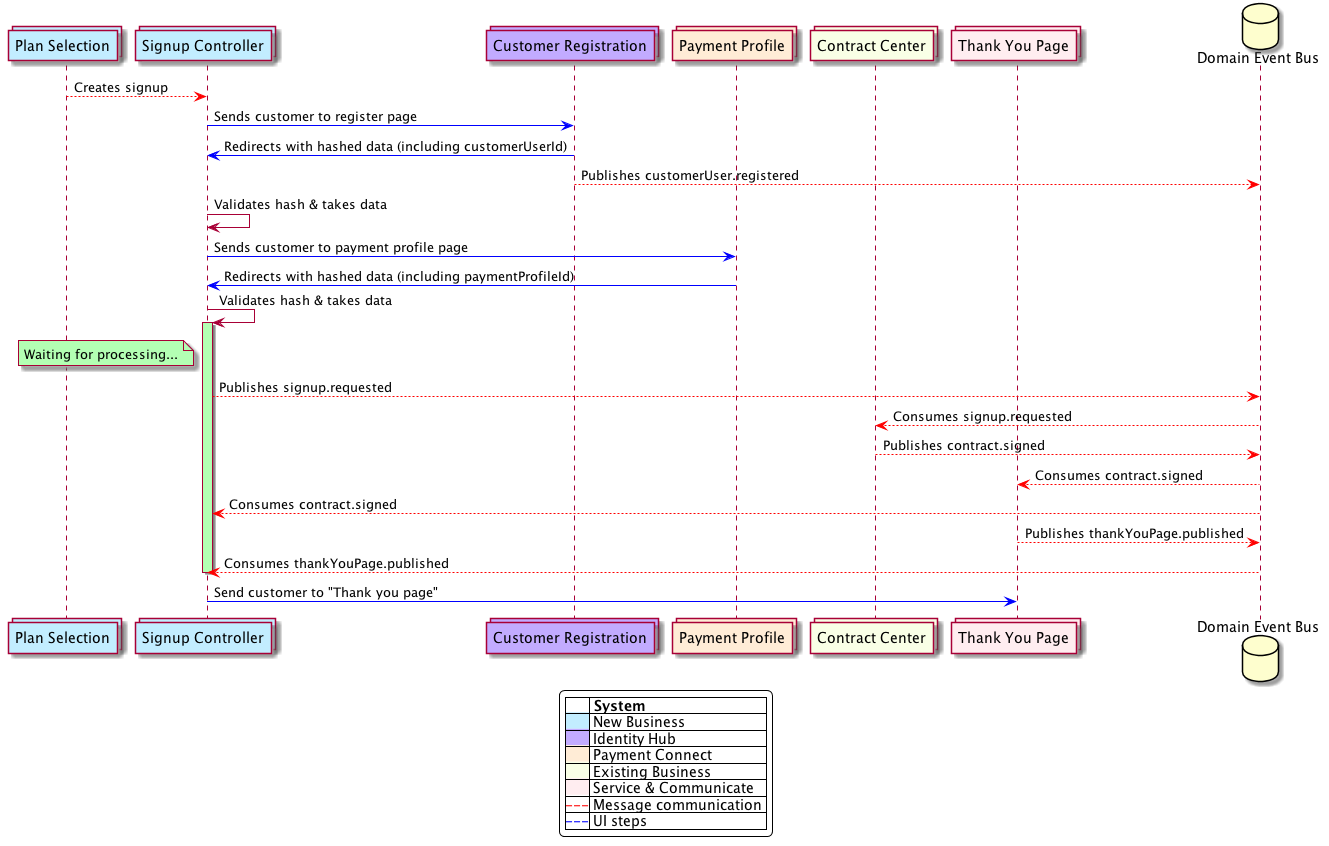

The diagram above was rendered by PlantUML. Its source (embedded in the PNG):
@startuml

collections "Plan Selection" as PlanSelection #C2EDFF
collections "Signup Controller" as SignupController #C2EDFF
collections "Customer Registration" as CustomerRegistration #C2ABFF
collections "Payment Profile" as PaymentProfile #FFECD6
collections "Contract Center" as ContractCenter #F9FFE6
collections "Thank You Page" as ThankYouPage #FFEDF0
database "Domain Event Bus" as DomainEventBus

PlanSelection--[#ff0000]>SignupController : Creates signup
SignupController-[#0000FF]>CustomerRegistration : Sends customer to register page
CustomerRegistration-[#0000FF]>SignupController : Redirects with hashed data (including customerUserId)
CustomerRegistration--[#ff0000]>DomainEventBus : Publishes customerUser.registered
SignupController->SignupController : Validates hash & takes data
SignupController-[#0000FF]>PaymentProfile : Sends customer to payment profile page
PaymentProfile-[#0000FF]>SignupController : Redirects with hashed data (including paymentProfileId)
SignupController->SignupController : Validates hash & takes data
activate SignupController #b3ffb3
note left of SignupController #b3ffb3
    Waiting for processing...
end note
SignupController--[#ff0000]>DomainEventBus : Publishes signup.requested
' SignupController-[#0000FF]>SignupController : Customer waits
DomainEventBus--[#ff0000]>ContractCenter : Consumes signup.requested
ContractCenter--[#ff0000]>DomainEventBus : Publishes contract.signed
DomainEventBus--[#ff0000]>ThankYouPage : Consumes contract.signed
DomainEventBus--[#ff0000]>SignupController : Consumes contract.signed
ThankYouPage--[#ff0000]>DomainEventBus : Publishes thankYouPage.published
DomainEventBus--[#ff0000]>SignupController : Consumes thankYouPage.published
deactivate SignupController
SignupController-[#0000FF]>ThankYouPage : Send customer to "Thank you page"

skinparam legendBackgroundColor #ffffff
legend
|= |= System |
|<back:#C2EDFF>      </back>| New Business |
|<back:#C2ABFF>      </back>| Identity Hub |
|<back:#FFECD6>      </back>| Payment Connect |
|<back:#F9FFE6>      </back>| Existing Business |
|<back:#FFEDF0>      </back>| Service & Communicate |
|<color:#ff0000>---</color>| Message communication |
|<color:#0000FF>---</color>| UI steps |
endlegend

@enduml